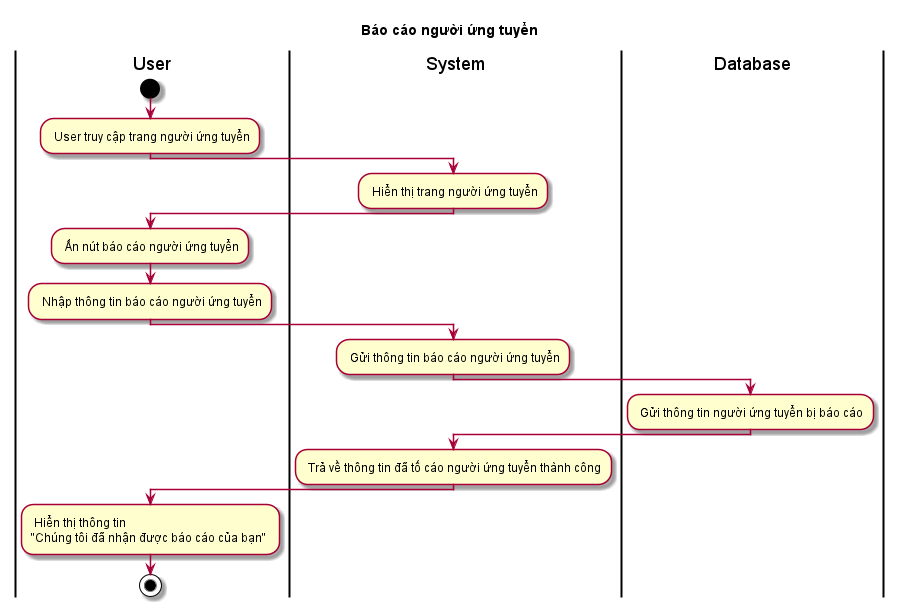

The diagram above was rendered by PlantUML. Its source (embedded in the PNG):
@startuml ActBaoCaoBaiDang
skin rose
title Báo cáo người ứng tuyển
|User|
start
: User truy cập trang người ứng tuyển;
|System|
: Hiển thị trang người ứng tuyển;
|User|
: Ấn nút báo cáo người ứng tuyển;
: Nhập thông tin báo cáo người ứng tuyển;
|System|
: Gửi thông tin báo cáo người ứng tuyển;
|Database|
: Gửi thông tin người ứng tuyển bị báo cáo;
|System|
: Trả về thông tin đã tố cáo người ứng tuyển thành công;
|User|
: Hiển thị thông tin \n"Chúng tôi đã nhận được báo cáo của bạn" ;

stop

@enduml